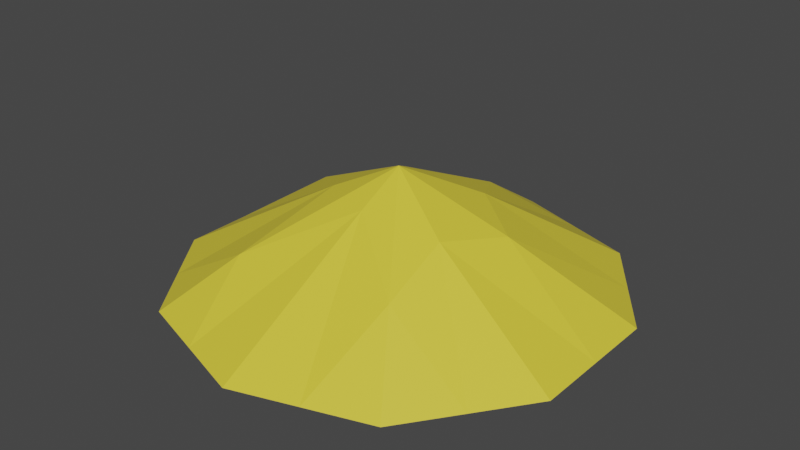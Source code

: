 # Source: Roof.blend  (saved by Blender 3.3.6; exported with 4.5.12 LTS)
import bpy
from mathutils import Matrix  # noqa: F401  (used for matrix-valued properties, if any)

bpy.ops.wm.read_factory_settings(use_empty=True)
scene = bpy.context.scene
scene.name = 'Scene'

# ---- collections
col_collection = bpy.data.collections.new('Collection'); scene.collection.children.link(col_collection)

# ---- materials (node trees are filled in below, after node groups)
mat_roof = bpy.data.materials.new('roof')
mat_roof.use_transparent_shadow = False

# ---- material node trees
mat_roof.use_nodes = True; mat_roof.node_tree.nodes.clear()
_N = mat_roof.node_tree.nodes; _L = mat_roof.node_tree.links
n0 = _N.new('ShaderNodeBsdfPrincipled'); n0.name = 'Principled BSDF'; n0.location = (10, 300)
n0.distribution = 'GGX'
n0.subsurface_method = 'RANDOM_WALK_SKIN'
n0.inputs[0].default_value = (0.7991, 0.6584, 0.04817, 1.0)
n0.inputs[3].default_value = 1.45
n0.inputs[27].default_value = (0.0, 0.0, 0.0, 1.0)
n0.inputs[28].default_value = 1.0
n1 = _N.new('ShaderNodeOutputMaterial'); n1.name = 'Material Output'; n1.location = (300, 300)
_L.new(n0.outputs[0], n1.inputs[0])
n1.is_active_output = True

# ---- world
world_world = bpy.data.worlds.new('World'); scene.world = world_world
world_world.use_nodes = True; world_world.node_tree.nodes.clear()
_N = world_world.node_tree.nodes; _L = world_world.node_tree.links
n0 = _N.new('ShaderNodeOutputWorld'); n0.name = 'World Output'; n0.location = (300, 300)
n1 = _N.new('ShaderNodeBackground'); n1.name = 'Background'; n1.location = (10, 300)
n1.inputs[0].default_value = (0.05088, 0.05088, 0.05088, 1.0)
_L.new(n1.outputs[0], n0.inputs[0])
n0.is_active_output = True
world_world.color = (0.05088, 0.05088, 0.05088)
world_world.use_sun_shadow = False
world_world.sun_shadow_jitter_overblur = 0.0

# ---- meshes
me_icosphere = bpy.data.meshes.new('Icosphere')
me_icosphere.from_pydata([(-0.006302, -2.023e-08, 0.5311), (0.9511, -0.309, 0.0), (0.9511, 0.309, 0.0), (0.0, -1.0, 0.0), (0.5878, -0.809, 0.0), (-0.9511, -0.309, 0.0), (-0.5878, -0.809, 0.0), (-0.5878, 0.809, 0.0), (-0.9511, 0.309, 0.0), (0.5878, 0.809, 0.0), (0.0, 1.0, 0.0), (0.3566, -0.4911, 0.2526), (-0.004585, -0.2279, 0.4182), (0.7694, 0.559, 0.0), (-0.2939, 0.9045, 0.0), (-0.9511, 0.0, 0.0), (-0.2939, -0.9045, 0.0), (0.7694, -0.559, 0.0), (0.2939, 0.9045, 0.0), (-0.7694, 0.559, 0.0), (-0.7694, -0.559, 0.0), (0.2939, -0.9045, 0.0), (0.9511, 0.0, 0.0), (0.4625, 0.1061, 0.3241), (-0.389, -0.5354, 0.2172), (-0.6002, 0.195, 0.2383), (-3.377e-05, 0.636, 0.2345), (0.3413, -0.1754, 0.3736), (-0.2808, -0.09003, 0.3944), (-0.2127, 0.2889, 0.37), (0.2119, 0.2953, 0.3663)], [], [(2, 13, 23), (10, 14, 26), (8, 15, 25), (6, 16, 24), (4, 17, 11), (9, 18, 30), (7, 19, 29), (5, 20, 28), (3, 21, 12), (1, 22, 27), (27, 23, 0), (27, 22, 23), (22, 2, 23), (12, 11, 0), (12, 21, 11), (21, 4, 11), (28, 24, 0), (28, 20, 24), (20, 6, 24), (29, 25, 0), (29, 19, 25), (19, 8, 25), (30, 26, 0), (30, 18, 26), (18, 10, 26), (11, 27, 0), (11, 17, 27), (17, 1, 27), (24, 12, 0), (24, 16, 12), (16, 3, 12), (25, 28, 0), (25, 15, 28), (15, 5, 28), (26, 29, 0), (26, 14, 29), (14, 7, 29), (23, 30, 0), (23, 13, 30), (13, 9, 30), (13, 2, 22, 1, 17, 4, 21, 3, 16, 6, 20, 5, 15, 8, 19, 7, 14, 10, 18, 9)])
_uv = me_icosphere.uv_layers.new(name='UVMap')
_uv.uv.foreach_set('vector', [0.4091, 0.2362, 0.4545, 0.2362, 0.4271, 0.2785, 0.5909, 0.2362, 0.6364, 0.2362, 0.6075, 0.2648, 0.7727, 0.2362, 0.8182, 0.2362, 0.7895, 0.2652, 0.04546, 0.2362, 0.09091, 0.2362, 0.06083, 0.2628, 0.2273, 0.2362, 0.2727, 0.2362, 0.2451, 0.2671, 0.5, 0.2362, 0.5455, 0.2362, 0.5289, 0.2862, 0.6818, 0.2362, 0.7273, 0.2362, 0.711, 0.2868, 0.8636, 0.2362, 0.9091, 0.2362, 0.8958, 0.292, 0.1364, 0.2362, 0.1818, 0.2362, 0.1715, 0.297, 0.3182, 0.2362, 0.3636, 0.2362, 0.3359, 0.28, 0.3359, 0.28, 0.3786, 0.2757, 0.3636, 0.3149, 0.3359, 0.28, 0.3636, 0.2362, 0.3786, 0.2757, 0.3636, 0.2362, 0.4091, 0.2362, 0.3786, 0.2757, 0.1715, 0.297, 0.2094, 0.2671, 0.1818, 0.3149, 0.1715, 0.297, 0.1818, 0.2362, 0.2094, 0.2671, 0.1818, 0.2362, 0.2273, 0.2362, 0.2094, 0.2671, 0.8958, 0.292, 0.9392, 0.2628, 0.9091, 0.3149, 0.8958, 0.292, 0.9091, 0.2362, 0.9392, 0.2628, 0.9091, 0.2362, 0.9545, 0.2362, 0.9392, 0.2628, 0.711, 0.2868, 0.756, 0.2652, 0.7273, 0.3149, 0.711, 0.2868, 0.7273, 0.2362, 0.756, 0.2652, 0.7273, 0.2362, 0.7727, 0.2362, 0.756, 0.2652, 0.5289, 0.2862, 0.5744, 0.2648, 0.5455, 0.3149, 0.5289, 0.2862, 0.5455, 0.2362, 0.5744, 0.2648, 0.5455, 0.2362, 0.5909, 0.2362, 0.5744, 0.2648, 0.2451, 0.2671, 0.2824, 0.2813, 0.2727, 0.3149, 0.2451, 0.2671, 0.2727, 0.2362, 0.2824, 0.2813, 0.2727, 0.2362, 0.3182, 0.2362, 0.2824, 0.2813, 0.06083, 0.2628, 0.1013, 0.297, 0.09091, 0.3149, 0.06083, 0.2628, 0.09091, 0.2362, 0.1013, 0.297, 0.09091, 0.2362, 0.1364, 0.2362, 0.1013, 0.297, 0.7895, 0.2652, 0.8314, 0.292, 0.8182, 0.3149, 0.7895, 0.2652, 0.8182, 0.2362, 0.8314, 0.292, 0.8182, 0.2362, 0.8636, 0.2362, 0.8314, 0.292, 0.6075, 0.2648, 0.6526, 0.2868, 0.6364, 0.3149, 0.6075, 0.2648, 0.6364, 0.2362, 0.6526, 0.2868, 0.6364, 0.2362, 0.6818, 0.2362, 0.6526, 0.2868, 0.4271, 0.2785, 0.4711, 0.2862, 0.4545, 0.3149, 0.4271, 0.2785, 0.4545, 0.2362, 0.4711, 0.2862, 0.4545, 0.2362, 0.5, 0.2362, 0.4711, 0.2862, 0.4545, 0.2362, 0.4091, 0.2362, 0.3636, 0.2362, 0.3182, 0.2362, 0.2727, 0.2362, 0.2273, 0.2362, 0.1818, 0.2362, 0.1364, 0.2362, 0.09091, 0.2362, 0.04546, 0.2362, 0.9091, 0.2362, 0.8636, 0.2362, 0.8182, 0.2362, 0.7727, 0.2362, 0.7273, 0.2362, 0.6818, 0.2362, 0.6364, 0.2362, 0.5909, 0.2362, 0.5455, 0.2362, 0.5, 0.2362])
me_icosphere.materials.append(mat_roof)
me_icosphere.update()

# ---- objects
ob_roof = bpy.data.objects.new('Roof', me_icosphere)

# ---- transforms, parenting, visibility, modifiers, constraints
ob_roof.location = (0.0, 0.0, 0.0)
ob_roof.scale = (3.0, 3.0, 3.0)

# ---- collection membership
col_collection.objects.link(ob_roof)

# ---- scene / render settings (as saved in the file)
scene.frame_start = 1; scene.frame_end = 250; scene.frame_set(1)
scene.render.engine = 'BLENDER_EEVEE_NEXT'
scene.cycles.sampling_pattern = 'TABULATED_SOBOL'
scene.cycles.use_light_tree = False
scene.view_settings.view_transform = 'Filmic'
bpy.context.view_layer.update()

# ---- added for rendering (the .blend has no active camera and no usable light): camera, sun
cam_auto = bpy.data.cameras.new('AutoCamera')
cam_auto.lens = 50.0
cam_auto.sensor_width = 36.0
cam_auto.clip_end = 1000.0
ob_auto_camera = bpy.data.objects.new('AutoCamera', cam_auto)
scene.collection.objects.link(ob_auto_camera)
ob_auto_camera.location = (7.80162, -9.36195, 7.03795)
ob_auto_camera.rotation_euler = (1.09748, -7.21219e-08, 0.694738)
scene.camera = ob_auto_camera
light_auto_sun = bpy.data.lights.new('AutoSun', 'SUN')
light_auto_sun.energy = 3.0
light_auto_sun.angle = 0.0523599
ob_auto_sun = bpy.data.objects.new('AutoSun', light_auto_sun)
scene.collection.objects.link(ob_auto_sun)
ob_auto_sun.rotation_euler = (0.872665, 0.174533, 0.523599)
bpy.context.view_layer.update()
